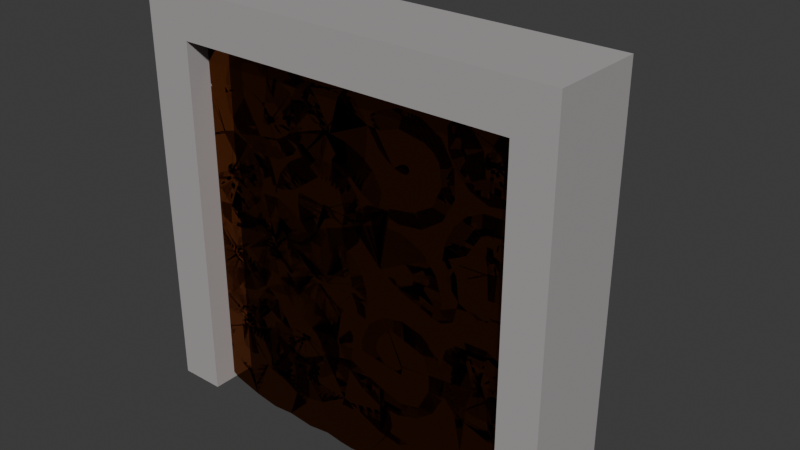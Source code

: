 # Source: ancient_door.blend  (saved by Blender 5.0.119; exported with 4.5.12 LTS)
import bpy
from mathutils import Matrix  # noqa: F401  (used for matrix-valued properties, if any)

bpy.ops.wm.read_factory_settings(use_empty=True)
scene = bpy.context.scene
scene.name = 'Scene'

# ---- collections
col_collection = bpy.data.collections.new('Collection'); scene.collection.children.link(col_collection)

# ---- materials (node trees are filled in below, after node groups)
mat_ancientconcrete = bpy.data.materials.new('AncientConcrete')
mat_ancientconcrete.alpha_threshold = 0.0
mat_ancientconcrete.use_backface_culling_lightprobe_volume = False
mat_ancientconcrete.roughness = 0.5
mat_ancientconcrete.line_color = (0.0, 0.0, 0.0, 1.0)
mat_ancientmetal = bpy.data.materials.new('AncientMetal')
mat_ancientmetal.alpha_threshold = 0.0
mat_ancientmetal.use_backface_culling_lightprobe_volume = False
mat_ancientmetal.roughness = 0.5
mat_ancientmetal.line_color = (0.0, 0.0, 0.0, 1.0)

# ---- material node trees
mat_ancientconcrete.use_nodes = True; mat_ancientconcrete.node_tree.nodes.clear()
_N = mat_ancientconcrete.node_tree.nodes; _L = mat_ancientconcrete.node_tree.links
n0 = _N.new('ShaderNodeOutputMaterial'); n0.name = 'Material Output'; n0.location = (200, 100)
n1 = _N.new('ShaderNodeBsdfPrincipled'); n1.name = 'Principled BSDF'; n1.location = (-200, 100)
n1.inputs[0].default_value = (0.3908, 0.3692, 0.3692, 1.0)
n1.inputs[1].default_value = 0.01538
n1.inputs[2].default_value = 1.0
_L.new(n1.outputs[0], n0.inputs[0])
n0.is_active_output = True
mat_ancientmetal.use_nodes = True; mat_ancientmetal.node_tree.nodes.clear()
_N = mat_ancientmetal.node_tree.nodes; _L = mat_ancientmetal.node_tree.links
n0 = _N.new('ShaderNodeOutputMaterial'); n0.name = 'Material Output'; n0.location = (200, 100)
n1 = _N.new('ShaderNodeBsdfPrincipled'); n1.name = 'Principled BSDF'; n1.location = (-200, 100)
n1.inputs[0].default_value = (0.1753, 0.0477, 0.006752, 1.0)
n1.inputs[1].default_value = 0.9692
n1.inputs[2].default_value = 0.0
_L.new(n1.outputs[0], n0.inputs[0])
n0.is_active_output = True

# ---- world
world_world = bpy.data.worlds.new('World'); scene.world = world_world
world_world.use_nodes = True; world_world.node_tree.nodes.clear()
_N = world_world.node_tree.nodes; _L = world_world.node_tree.links
n0 = _N.new('ShaderNodeOutputWorld'); n0.name = 'World Output'; n0.location = (200, 100)
n1 = _N.new('ShaderNodeBackground'); n1.name = 'Background'; n1.location = (-200, 100)
n1.inputs[0].default_value = (0.05088, 0.05088, 0.05088, 1.0)
_L.new(n1.outputs[0], n0.inputs[0])
n0.is_active_output = True
world_world.color = (0.05088, 0.05088, 0.05088)
world_world.sun_shadow_jitter_overblur = 0.0

# ---- meshes
me_frame = bpy.data.meshes.new('Frame')
me_frame.from_pydata([(2.274, 0.5, 4.385), (2.274, 0.5, 0.004889), (2.274, -0.5, 4.385), (2.274, -0.5, 0.004889), (-2.274, 0.5, 4.385), (-2.274, 0.5, 0.004889), (-2.274, -0.5, 4.385), (-2.274, -0.5, 0.004889), (1.851, 0.5, 0.004889), (1.851, -0.5, 4.385), (1.851, -0.5, 0.004889), (1.851, 0.5, 4.385), (-1.785, 0.5, 0.004889), (-1.785, -0.5, 4.385), (-1.785, -0.5, 0.004889), (-1.785, 0.5, 4.385), (2.274, 0.5, 3.898), (-2.274, -0.5, 3.898), (2.274, -0.5, 3.898), (-2.274, 0.5, 3.898), (1.851, 0.5, 3.898), (1.851, -0.5, 3.898), (-1.785, 0.5, 3.898), (-1.785, -0.5, 3.898), (-2.274, 0.0927, 0.004889), (2.274, 0.0927, 4.385), (-2.274, 0.0927, 4.385), (2.274, 0.0927, 0.004889), (-1.785, 0.0927, 3.898), (1.851, 0.0927, 0.004889), (1.851, 0.0927, 4.385), (1.851, 0.0927, 3.898), (-1.785, 0.0927, 0.004889), (-1.785, 0.0927, 4.385), (2.274, 0.0927, 3.898), (-2.274, 0.0927, 3.898), (-2.274, -0.1006, 0.004889), (2.274, -0.1006, 4.385), (-1.785, -0.1006, 3.898), (1.851, -0.1006, 0.004889), (1.851, -0.1006, 4.385), (1.851, -0.1006, 3.898), (-1.785, -0.1006, 0.004889), (-1.785, -0.1006, 4.385), (2.274, -0.1006, 3.898), (-2.274, -0.1006, 4.385), (2.274, -0.1006, 0.004889), (-2.274, -0.1006, 3.898), (1.964, 0.0927, 0.004889), (1.964, 0.0927, 3.898), (1.964, -0.1006, 0.004889), (1.964, -0.1006, 3.898), (-1.928, 0.0927, 0.004889), (-1.928, 0.0927, 3.898), (-1.928, -0.1006, 3.898), (-1.928, -0.1006, 0.004889), (-1.785, 0.0927, 4.039), (1.851, 0.0927, 4.039), (-1.785, -0.1006, 4.039), (1.851, -0.1006, 4.039), (1.964, 0.0927, 4.039), (1.964, -0.1006, 4.039), (-1.928, 0.0927, 4.039), (-1.928, -0.1006, 4.039)], [], [(43, 45, 6, 13), (23, 13, 6, 17), (35, 26, 4, 19), (39, 46, 3, 10), (44, 37, 2, 18), (20, 11, 0, 16), (22, 15, 11, 20), (28, 22, 20, 31), (18, 2, 9, 21), (37, 40, 9, 2), (36, 42, 14, 7), (19, 4, 15, 22), (21, 9, 13, 23), (40, 43, 13, 9), (28, 32, 12, 22), (5, 19, 22, 12), (3, 18, 21, 10), (39, 10, 21, 41), (8, 20, 16, 1), (46, 44, 18, 3), (24, 35, 19, 5), (14, 23, 17, 7), (36, 47, 35, 24), (1, 16, 34, 27), (8, 29, 31, 20), (32, 28, 53, 52), (11, 15, 33, 30), (5, 12, 32, 24), (0, 11, 30, 25), (54, 53, 62, 63), (16, 0, 25, 34), (8, 1, 27, 29), (47, 45, 26, 35), (15, 4, 26, 33), (17, 6, 45, 47), (23, 38, 41, 21), (23, 14, 42, 38), (7, 17, 47, 36), (27, 34, 44, 46), (31, 29, 48, 49), (30, 33, 43, 40), (36, 24, 52, 55), (25, 30, 40, 37), (34, 25, 37, 44), (33, 26, 45, 43), (48, 50, 51, 49), (39, 41, 51, 50), (49, 51, 61, 60), (46, 50, 48, 27), (54, 55, 52, 53), (51, 41, 59, 61), (38, 42, 55, 54), (58, 56, 57, 59), (59, 57, 60, 61), (56, 58, 63, 62), (41, 38, 58, 59), (38, 54, 63, 58), (28, 31, 57, 56), (31, 49, 60, 57), (53, 28, 56, 62)])
_uv = me_frame.uv_layers.new(name='UVMap')
_uv.uv.foreach_set('vector', [0.8481, 0.6501, 0.875, 0.6501, 0.875, 0.75, 0.8481, 0.75, 0.589, 0.9731, 0.625, 0.9731, 0.625, 1.0, 0.589, 1.0, 0.589, 0.1482, 0.625, 0.1482, 0.625, 0.25, 0.589, 0.25, 0.3518, 0.6501, 0.375, 0.6501, 0.375, 0.75, 0.3518, 0.75, 0.589, 0.6501, 0.625, 0.6501, 0.625, 0.75, 0.589, 0.75, 0.589, 0.4768, 0.625, 0.4768, 0.625, 0.5, 0.589, 0.5, 0.589, 0.2769, 0.625, 0.2769, 0.625, 0.4768, 0.589, 0.4768, 0.589, 0.5605, 0.589, 0.2769, 0.589, 0.4768, 0.589, 0.5975, 0.589, 0.75, 0.625, 0.75, 0.625, 0.7732, 0.589, 0.7732, 0.625, 0.6501, 0.6482, 0.6501, 0.6482, 0.75, 0.625, 0.75, 0.125, 0.6501, 0.1519, 0.6501, 0.1519, 0.75, 0.125, 0.75, 0.589, 0.25, 0.625, 0.25, 0.625, 0.2769, 0.589, 0.2769, 0.589, 0.7732, 0.625, 0.7732, 0.625, 0.9731, 0.589, 0.9731, 0.6482, 0.6501, 0.8481, 0.6501, 0.8481, 0.75, 0.6482, 0.75, 0.589, 0.5605, 0.2427, 0.6927, 0.1519, 0.5, 0.589, 0.2769, 0.375, 0.25, 0.589, 0.25, 0.589, 0.2769, 0.375, 0.2769, 0.375, 0.75, 0.589, 0.75, 0.589, 0.7732, 0.375, 0.7732, 0.3518, 0.6501, 0.3518, 0.75, 0.589, 0.7732, 0.589, 0.6548, 0.375, 0.4768, 0.589, 0.4768, 0.589, 0.5, 0.375, 0.5, 0.375, 0.6501, 0.589, 0.6501, 0.589, 0.75, 0.375, 0.75, 0.375, 0.1482, 0.589, 0.1482, 0.589, 0.25, 0.375, 0.25, 0.375, 0.9731, 0.589, 0.9731, 0.589, 1.0, 0.375, 1.0, 0.375, 0.09986, 0.589, 0.09986, 0.589, 0.1482, 0.375, 0.1482, 0.375, 0.5, 0.589, 0.5, 0.589, 0.6018, 0.375, 0.6018, 0.3518, 0.5, 0.3518, 0.6018, 0.589, 0.5975, 0.589, 0.4768, 0.2427, 0.6927, 0.589, 0.5605, 0.589, 0.5605, 0.2427, 0.6927, 0.6482, 0.5, 0.8481, 0.5, 0.8481, 0.6018, 0.6482, 0.6018, 0.125, 0.5, 0.1519, 0.5, 0.1519, 0.6018, 0.125, 0.6018, 0.625, 0.5, 0.6482, 0.5, 0.6482, 0.6018, 0.625, 0.6018, 0.589, 0.695, 0.589, 0.5605, 0.589, 0.5605, 0.589, 0.695, 0.589, 0.5, 0.625, 0.5, 0.625, 0.6018, 0.589, 0.6018, 0.3518, 0.5, 0.375, 0.5, 0.375, 0.6018, 0.3518, 0.6018, 0.589, 0.09986, 0.625, 0.09986, 0.625, 0.1482, 0.589, 0.1482, 0.8481, 0.5, 0.875, 0.5, 0.875, 0.6018, 0.8481, 0.6018, 0.589, 0.0, 0.625, 0.0, 0.625, 0.09986, 0.589, 0.09986, 0.589, 0.9731, 0.589, 0.695, 0.589, 0.6548, 0.589, 0.7732, 0.589, 0.9731, 0.375, 0.9731, 0.2859, 0.7842, 0.589, 0.695, 0.375, 0.0, 0.589, 0.0, 0.589, 0.09986, 0.375, 0.09986, 0.375, 0.6018, 0.589, 0.6018, 0.589, 0.6501, 0.375, 0.6501, 0.589, 0.5975, 0.3518, 0.6018, 0.3518, 0.6018, 0.589, 0.5975, 0.6482, 0.6018, 0.8481, 0.6018, 0.8481, 0.6501, 0.6482, 0.6501, 0.375, 0.09986, 0.375, 0.1482, 0.2427, 0.6927, 0.2859, 0.7842, 0.625, 0.6018, 0.6482, 0.6018, 0.6482, 0.6501, 0.625, 0.6501, 0.589, 0.6018, 0.625, 0.6018, 0.625, 0.6501, 0.589, 0.6501, 0.8481, 0.6018, 0.875, 0.6018, 0.875, 0.6501, 0.8481, 0.6501, 0.3518, 0.6018, 0.3518, 0.6501, 0.589, 0.6548, 0.589, 0.5975, 0.3518, 0.6501, 0.589, 0.6548, 0.589, 0.6548, 0.3518, 0.6501, 0.589, 0.5975, 0.589, 0.6548, 0.589, 0.6548, 0.589, 0.5975, 0.375, 0.6501, 0.3518, 0.6501, 0.3518, 0.6018, 0.375, 0.6018, 0.589, 0.695, 0.2859, 0.7842, 0.2427, 0.6927, 0.589, 0.5605, 0.589, 0.6548, 0.589, 0.6548, 0.589, 0.6548, 0.589, 0.6548, 0.589, 0.695, 0.2859, 0.7842, 0.2859, 0.7842, 0.589, 0.695, 0.589, 0.695, 0.589, 0.5605, 0.589, 0.5975, 0.589, 0.6548, 0.589, 0.6548, 0.589, 0.5975, 0.589, 0.5975, 0.589, 0.6548, 0.589, 0.5605, 0.589, 0.695, 0.589, 0.695, 0.589, 0.5605, 0.589, 0.6548, 0.589, 0.695, 0.589, 0.695, 0.589, 0.6548, 0.589, 0.695, 0.589, 0.695, 0.589, 0.695, 0.589, 0.695, 0.589, 0.5605, 0.589, 0.5975, 0.589, 0.5975, 0.589, 0.5605, 0.589, 0.5975, 0.589, 0.5975, 0.589, 0.5975, 0.589, 0.5975, 0.589, 0.5605, 0.589, 0.5605, 0.589, 0.5605, 0.589, 0.5605])
me_frame.materials.append(mat_ancientconcrete)
me_frame.use_mirror_vertex_groups = False
me_frame.update()
me_cubeman = bpy.data.meshes.new('CubeMan')
me_cubeman.from_pydata([], [], [])
me_cubeman.materials.append(None)
me_cubeman.update()
me_metalbars = bpy.data.meshes.new('MetalBars')
me_metalbars.from_pydata([(0.5716, -5.009e-07, 0.07237), (0.8361, -4.965e-07, 0.105), (-1.316, -2.783e-07, 1.729), (-1.411, -2.449e-07, 1.978), (-1.585, -3.869e-08, 3.512), (-1.58, 0.0, 3.8), (-1.189, -9.386e-08, 3.102), (-1.344, -6.913e-08, 3.286), (-1.34, -3.551e-08, 3.536), (-1.127, -1.903e-08, 3.659), (-0.8347, -1.522e-08, 3.687), (-0.627, -3.298e-08, 3.555), (-0.4902, -6.405e-08, 3.323), (-0.5326, -1.059e-07, 3.012), (-0.7828, -1.319e-07, 2.818), (-1.118, -1.376e-07, 2.776), (-1.396, -1.148e-07, 2.946), (0.02151, -1.064e-07, 3.008), (-0.2576, -9.469e-08, 3.077), (-1.038, -4.883e-08, 3.437), (-0.8347, -5.264e-08, 3.408), (-0.7828, -7.61e-08, 3.234), (-1.552, -7.927e-08, 3.21), (-0.9338, -9.64e-08, 3.083), (0.1874, -1.317e-07, 2.82), (0.2036, -1.805e-07, 2.457), (0.08393, -2.137e-07, 2.209), (-0.1519, -2.259e-07, 2.118), (-0.4309, -2.325e-07, 2.069), (-0.657, -2.189e-07, 2.171), (-0.7437, -1.915e-07, 2.375), (-0.6947, -1.591e-07, 2.616), (-0.51, -1.383e-07, 2.771), (-0.2575, -1.358e-07, 2.789), (-0.08404, -1.535e-07, 2.658), (-0.08028, -1.834e-07, 2.435), (-0.3178, -2.016e-07, 2.299), (-0.4422, -1.915e-07, 2.375), (-0.4007, -1.657e-07, 2.567), (-1.118, -1.376e-07, 2.776), (-1.202, -1.492e-07, 2.69), (-1.169, -1.842e-07, 2.43), (-1.34, -2.109e-07, 2.231), (-1.61, -2.204e-07, 2.16), (-1.766, -2.02e-07, 2.297), (-1.823, -1.727e-07, 2.515), (-1.751, -1.457e-07, 2.716), (-1.539, -1.364e-07, 2.785), (-1.377, -1.53e-07, 2.662), (-1.373, -1.829e-07, 2.439), (-1.557, -1.912e-07, 2.377), (-1.624, -1.689e-07, 2.543), (-1.134, -2.959e-07, 1.598), (-0.7572, -2.778e-07, 1.733), (-0.7268, -2.558e-07, 1.896), (-0.7735, -2.266e-07, 2.113), (-0.9669, -2.114e-07, 2.227), (-1.178, -2.167e-07, 2.187), (-1.253, -2.438e-07, 1.986), (-1.142, -2.682e-07, 1.804), (-0.9049, -2.613e-07, 1.855), (-0.9168, -2.406e-07, 2.009), (-1.071, -2.385e-07, 2.025), (-0.5925, -2.392e-07, 2.02), (-0.2681, -2.359e-07, 2.044), (-0.1304, -2.471e-07, 1.961), (-0.05522, -2.679e-07, 1.807), (-0.05522, -2.959e-07, 1.598), (-0.1763, -3.2e-07, 1.418), (-0.3944, -3.29e-07, 1.351), (-0.5853, -3.183e-07, 1.431), (-0.7156, -3.024e-07, 1.549), (-0.2594, -3.445e-07, 1.236), (-0.175, -3.687e-07, 1.056), (-0.2249, -4.077e-07, 0.7657), (-0.3824, -4.326e-07, 0.5801), (-0.6419, -4.473e-07, 0.4712), (-0.896, -4.372e-07, 0.5461), (-1.012, -4.119e-07, 0.7347), (-1.098, -3.744e-07, 1.014), (-1.041, -3.54e-07, 1.166), (-0.9063, -3.411e-07, 1.261), (-0.6981, -3.354e-07, 1.304), (-0.5054, -3.488e-07, 1.204), (-0.4118, -3.717e-07, 1.033), (-0.4486, -3.945e-07, 0.8643), (-0.6491, -4.103e-07, 0.7468), (-0.8295, -3.978e-07, 0.8393), (-0.8262, -3.735e-07, 1.02), (-1.264, -3.506e-07, 1.191), (-1.482, -3.43e-07, 1.247), (-1.701, -3.496e-07, 1.198), (-1.825, -3.749e-07, 1.01), (-1.838, -4.049e-07, 0.7867), (-1.72, -4.281e-07, 0.6142), (-1.417, -4.416e-07, 0.5137), (-1.271, -4.282e-07, 0.6133), (-1.23, -4.073e-07, 0.7688), (-1.287, -3.813e-07, 0.9624), (-1.471, -3.727e-07, 1.026), (-1.588, -3.845e-07, 0.9383), (-1.615, -4.026e-07, 0.8036), (-1.524, -4.172e-07, 0.6953), (-1.425, -4.128e-07, 0.7275), (-0.4002, 2.125e-07, 1.875), (-0.4933, 2.031e-07, 1.845), (-0.5508, 2.125e-07, 1.765), (-0.5508, 2.125e-07, 1.668), (-0.4933, 2.219e-07, 1.588), (-0.4002, 2.125e-07, 1.558), (-0.3071, 2.219e-07, 1.588), (-0.2496, 2.125e-07, 1.668), (-0.2496, 2.125e-07, 1.765), (-0.3071, 2.031e-07, 1.845), (-0.6092, -2.579e-07, 1.881), (-0.1732, -3.006e-07, 1.563), (-1.693, -3.283e-07, 1.357), (-1.856, -3.073e-07, 1.513), (-1.914, -2.784e-07, 1.728), (-1.818, -2.553e-07, 1.9), (-1.632, -2.487e-07, 1.949), (-1.44, -2.58e-07, 1.88), (-1.345, -3.035e-07, 1.541), (-1.522, -3.137e-07, 1.465), (-1.66, -3.029e-07, 1.545), (-1.682, -2.84e-07, 1.686), (-1.566, -2.759e-07, 1.747), (-0.9068, -2.925e-07, 1.623), (0.4423, -1.66e-07, 2.565), (0.8048, -1.697e-07, 2.537), (1.151, -1.408e-07, 2.752), (1.323, -9.374e-08, 3.102), (1.263, -3.862e-08, 3.513), (0.984, -5.435e-09, 3.76), (0.5066, 6.547e-09, 3.849), (0.1732, -1.252e-08, 3.707), (-0.002556, -5.685e-08, 3.377), (0.1453, -8.81e-08, 3.144), (0.4248, -1.181e-07, 2.921), (0.757, -1.237e-07, 2.879), (0.988, -9e-08, 3.13), (0.8805, -4.557e-08, 3.461), (0.5738, -3.648e-08, 3.529), (0.3746, -5.521e-08, 3.389), (-0.08873, -2.252e-08, 3.551), (-0.2518, -2.962e-08, 3.611), (-0.4455, -5.545e-08, 3.522), (-0.06788, -6.369e-08, 3.187), (-0.03492, -4.069e-07, 0.7714), (-0.4321, -1.009e-07, 3.141), (0.1855, -4.295e-07, 0.6036), (0.593, -4.479e-07, 0.4663), (0.981, -4.334e-07, 0.5746), (1.157, -4.019e-07, 0.8088), (1.208, -3.389e-07, 1.278), (1.068, -2.934e-07, 1.616), (0.7637, -2.74e-07, 1.761), (0.4034, -2.691e-07, 1.797), (0.1504, -2.934e-07, 1.616), (-0.007809, -3.395e-07, 1.273), (0.1232, -3.754e-07, 1.006), (0.3718, -3.997e-07, 0.8256), (0.7017, -3.936e-07, 0.8708), (0.8734, -3.65e-07, 1.083), (0.8508, -3.292e-07, 1.35), (0.5977, -3.14e-07, 1.463), (0.3763, -3.268e-07, 1.368), (0.3537, -3.596e-07, 1.124), (1.007, -2e-07, 2.312), (0.9912, -2.44e-07, 1.984), (0.1804, -2.492e-07, 1.946), (0.8526, -2.378e-07, 2.03), (0.7035, -1.981e-07, 2.326), (0.3967, -1.927e-07, 2.366), (0.2563, -4.543e-07, 0.4187), (0.2167, -4.905e-07, 0.2358), (0.05579, -5.03e-07, 0.143), (-0.1701, -5.034e-07, 0.1399), (-0.3588, -4.939e-07, 0.211), (-0.4269, -4.573e-07, 0.3967), (-0.207, -1.234e-08, 3.739), (-0.2907, 6.942e-09, 3.883), (-0.512, 1.377e-08, 3.934), (-0.7273, 7.745e-09, 3.889), (-0.829, -6.317e-09, 3.784), (-1.478, 1.793e-08, 3.934), (-1.285, 2.706e-08, 4.002), (-1.068, 2.46e-08, 3.983), (-0.9239, 1.23e-08, 3.892), (-1.758, -8.291e-08, 3.183), (-1.861, -1.011e-07, 3.048), (-1.877, -1.273e-07, 2.852), (-0.6321, -5.065e-07, 0.1173), (-0.9497, -4.942e-07, 0.2084), (-1.327, -4.96e-07, 0.1954), (-1.632, -4.914e-07, 0.2293), (-1.845, -4.645e-07, 0.4297), (-0.8439, -4.627e-07, 0.356), (-1.089, -4.26e-07, 0.6294), (-1.41, -4.675e-07, 0.321), (-1.166, -5.044e-07, 0.1329), (0.981, -4.597e-07, 0.3788), (1.05, -4.867e-07, 0.1775), (1.251, -5.016e-07, 0.06713), (1.505, -5.016e-07, 0.06713), (1.693, -4.819e-07, 0.2133), (1.778, -4.501e-07, 0.4505), (1.687, -4.123e-07, 0.7319), (1.474, -3.954e-07, 0.8572), (1.172, -2.707e-07, 1.786), (1.399, -2.61e-07, 1.858), (1.615, -2.725e-07, 1.772), (1.826, -2.883e-07, 1.654), (1.882, -3.304e-07, 1.341), (1.742, -3.732e-07, 1.023), (1.503, -3.804e-07, 0.9687), (1.273, -3.563e-07, 1.149), (1.294, -3.089e-07, 1.501), (1.507, -3.021e-07, 1.552), (1.689, -3.235e-07, 1.392), (1.562, -3.452e-07, 1.231), (1.429, -3.393e-07, 1.275), (0.3325, -4.945e-07, 0.1195), (-0.1152, 2.48e-08, 4.016), (0.1081, 2.98e-08, 4.053), (0.3474, 2.266e-08, 4.0), (1.558, -8.923e-08, 3.136), (1.812, -1.021e-07, 3.04), (1.97, -1.376e-07, 2.776), (1.932, -1.73e-07, 2.512), (1.769, -2.033e-07, 2.287), (1.488, -2.093e-07, 2.242), (1.296, -1.911e-07, 2.378), (1.308, -1.616e-07, 2.597), (1.438, -1.352e-07, 2.794), (1.63, -1.287e-07, 2.842), (1.783, -1.448e-07, 2.722), (1.731, -1.726e-07, 2.516), (1.529, -1.732e-07, 2.511), (1.84, -2.271e-07, 2.11), (1.785, -2.529e-07, 1.918), (1.807, -3.892e-07, 0.9031), (1.787, -4.06e-07, 0.7785), (1.894, -7.066e-08, 3.274), (1.919, -3.81e-08, 3.517), (1.824, -2.219e-09, 3.784), (1.619, 1.213e-08, 3.89), (1.409, 9.372e-09, 3.87), (1.303, -1.547e-08, 3.685), (1.356, -4.251e-08, 3.484), (1.561, -6.128e-08, 3.344), (1.705, -5.079e-08, 3.422), (1.73, -2.485e-08, 3.615), (1.553, -1.436e-08, 3.693), (1.266, 2.979e-08, 4.022), (0.9946, 4.138e-08, 4.108), (0.7399, 4.083e-08, 4.104), (0.4728, 3.421e-08, 4.055)], [(4, 5), (202, 1), (3, 2), (15, 16), (16, 22), (42, 3), (13, 18), (19, 20), (20, 21), (21, 23), (23, 6), (6, 7), (7, 8), (8, 9), (9, 10), (10, 11), (11, 12), (12, 13), (13, 14), (24, 25), (25, 26), (26, 27), (14, 15), (22, 4), (17, 24), (27, 28), (18, 17), (28, 29), (29, 30), (30, 31), (31, 32), (32, 33), (33, 34), (34, 35), (35, 36), (36, 37), (37, 38), (15, 39), (16, 40), (40, 41), (41, 42), (42, 43), (43, 44), (44, 45), (45, 46), (46, 47), (47, 48), (48, 49), (49, 50), (50, 51), (2, 52), (127, 53), (53, 54), (54, 55), (55, 56), (56, 57), (57, 58), (58, 59), (59, 60), (60, 61), (61, 62), (54, 63), (28, 63), (28, 64), (64, 65), (65, 66), (66, 67), (67, 68), (68, 69), (69, 70), (70, 71), (53, 71), (69, 72), (72, 73), (73, 74), (74, 75), (75, 76), (76, 77), (77, 78), (78, 79), (79, 80), (80, 81), (81, 82), (82, 83), (83, 84), (84, 85), (85, 86), (86, 87), (87, 88), (79, 89), (89, 90), (90, 91), (91, 92), (92, 93), (93, 94), (94, 95), (95, 96), (96, 97), (97, 98), (98, 99), (99, 100), (100, 101), (101, 102), (102, 103), (105, 104), (106, 105), (107, 106), (108, 107), (109, 108), (110, 109), (111, 110), (112, 111), (113, 112), (104, 113), (63, 114), (106, 114), (68, 115), (111, 115), (90, 116), (116, 117), (117, 118), (118, 119), (119, 120), (120, 121), (2, 121), (2, 122), (122, 123), (123, 124), (124, 125), (125, 126), (52, 127), (24, 128), (128, 129), (129, 130), (130, 131), (131, 132), (132, 133), (133, 134), (134, 135), (135, 136), (136, 137), (137, 138), (138, 139), (139, 140), (140, 141), (141, 142), (142, 143), (136, 144), (144, 145), (145, 146), (12, 146), (136, 147), (148, 150), (73, 148), (12, 149), (147, 18), (18, 149), (150, 151), (151, 152), (152, 153), (153, 154), (154, 155), (155, 156), (156, 157), (157, 158), (158, 159), (159, 160), (160, 161), (161, 162), (162, 163), (163, 164), (164, 165), (165, 166), (166, 167), (129, 168), (168, 169), (169, 156), (25, 128), (26, 170), (157, 170), (156, 171), (171, 172), (172, 173), (26, 173), (150, 174), (174, 175), (175, 176), (176, 177), (177, 178), (178, 179), (75, 179), (145, 180), (180, 181), (181, 182), (182, 183), (183, 184), (10, 184), (5, 185), (185, 186), (186, 187), (187, 188), (184, 188), (22, 189), (189, 190), (190, 191), (74, 148), (191, 46), (178, 192), (192, 193), (200, 194), (194, 195), (195, 196), (93, 196), (77, 197), (193, 197), (77, 198), (96, 198), (95, 199), (194, 199), (193, 200), (152, 201), (201, 202), (202, 203), (203, 204), (204, 205), (205, 206), (206, 207), (207, 208), (153, 208), (155, 209), (209, 210), (210, 211), (211, 212), (212, 213), (213, 214), (214, 215), (215, 216), (216, 217), (217, 218), (218, 219), (219, 220), (220, 221), (208, 215), (1, 0), (0, 222), (175, 222), (181, 223), (223, 224), (224, 225), (134, 225), (131, 226), (226, 227), (227, 228), (228, 229), (229, 230), (230, 231), (231, 232), (232, 233), (233, 234), (234, 235), (235, 236), (236, 237), (237, 238), (230, 239), (239, 240), (214, 241), (240, 211), (241, 242), (207, 242), (227, 243), (243, 244), (244, 245), (245, 246), (246, 247), (247, 248), (248, 249), (249, 250), (250, 251), (251, 252), (252, 253), (247, 254), (254, 255), (255, 256), (256, 257), (225, 257)], [])
_uv = me_metalbars.uv_layers.new(name='UVMap')
_uv.uv.foreach_set('vector', [])
me_metalbars.materials.append(mat_ancientmetal)
me_metalbars.use_mirror_vertex_groups = False
me_metalbars.update()

# ---- objects
ob_frame = bpy.data.objects.new('Frame', me_frame)
ob_cubeman = bpy.data.objects.new('CubeMan', me_cubeman)
ob_metalbars = bpy.data.objects.new('MetalBars', me_metalbars)

# ---- transforms, parenting, visibility, modifiers, constraints
ob_frame.location = (0.0, 0.0, 0.0)
ob_frame.lock_rotations_4d = False
ob_frame.empty_display_type = 'ARROWS'
ob_frame.lineart.crease_threshold = 0.0
ob_cubeman.location = (0.0, 1.406, 0.0)
ob_metalbars.location = (0.0, 0.0, 0.0)
ob_metalbars.lock_rotations_4d = False
ob_metalbars.empty_display_type = 'ARROWS'
ob_metalbars.lineart.crease_threshold = 0.0
_m = ob_metalbars.modifiers.new('Subdivision', 'SUBSURF')
_m.render_levels = 1
_m = ob_metalbars.modifiers.new('Skin', 'SKIN')

# ---- collection membership
col_collection.objects.link(ob_frame)
col_collection.objects.link(ob_cubeman)
col_collection.objects.link(ob_metalbars)

# ---- scene / render settings (as saved in the file)
scene.frame_start = 1; scene.frame_end = 250; scene.frame_set(1)
scene.render.engine = 'BLENDER_EEVEE_NEXT'
scene.render.bake_bias = 0.0
scene.render.bake_samples = 0
scene.cycles.sampling_pattern = 'TABULATED_SOBOL'
scene.eevee.use_volume_custom_range = False
bpy.context.view_layer.update()

# ---- added for rendering (the .blend has no active camera and no usable light): camera, sun
cam_auto = bpy.data.cameras.new('AutoCamera')
cam_auto.lens = 50.0
cam_auto.sensor_width = 36.0
cam_auto.clip_end = 1000.0
ob_auto_camera = bpy.data.objects.new('AutoCamera', cam_auto)
scene.collection.objects.link(ob_auto_camera)
ob_auto_camera.location = (6.10562, -6.87376, 7.07723)
ob_auto_camera.rotation_euler = (1.09748, -7.21219e-08, 0.694738)
scene.camera = ob_auto_camera
light_auto_sun = bpy.data.lights.new('AutoSun', 'SUN')
light_auto_sun.energy = 3.0
light_auto_sun.angle = 0.0523599
ob_auto_sun = bpy.data.objects.new('AutoSun', light_auto_sun)
scene.collection.objects.link(ob_auto_sun)
ob_auto_sun.rotation_euler = (0.872665, 0.174533, 0.523599)
bpy.context.view_layer.update()
